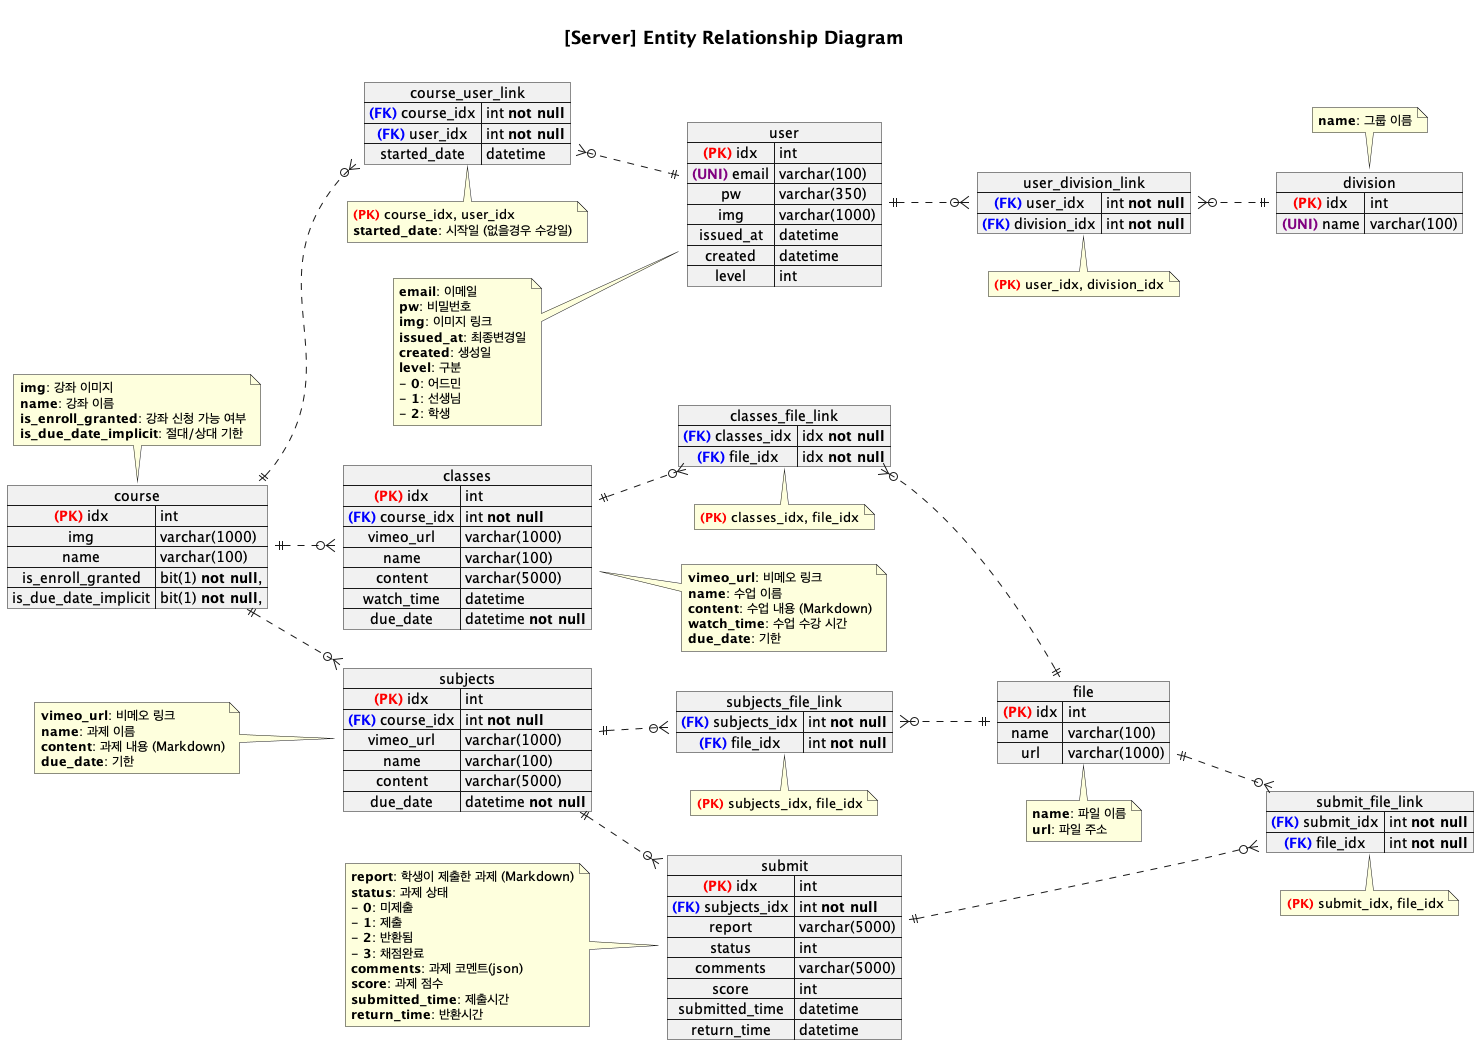

The diagram above was rendered by PlantUML. Its source (embedded in the PNG):
@startuml erd

left to right direction

title

=[Server] Entity Relationship Diagram

end title

map course {
    <color:red>**(PK)**</color> idx => int
    img => varchar(1000)
    name => varchar(100)
    is_enroll_granted => bit(1) **not null**,
    is_due_date_implicit => bit(1) **not null**,
}
note top: **img**: 강좌 이미지\n**name**: 강좌 이름\n**is_enroll_granted**: 강좌 신청 가능 여부\n**is_due_date_implicit**: 절대/상대 기한

map classes {
  <color:red>**(PK)**</color> idx => int
  <color:blue>**(FK)**</color> course_idx => int **not null**
  vimeo_url => varchar(1000)
  name => varchar(100)
  content => varchar(5000)
  watch_time => datetime
  due_date => datetime **not null**
}
note right: **vimeo_url**: 비메오 링크\n**name**: 수업 이름\n**content**: 수업 내용 (Markdown)\n**watch_time**: 수업 수강 시간\n**due_date**: 기한





map subjects {
  <color:red>**(PK)**</color> idx => int
  <color:blue>**(FK)**</color> course_idx => int **not null**
  vimeo_url => varchar(1000)
  name => varchar(100)
  content => varchar(5000)  
  due_date => datetime **not null**
}
note left: **vimeo_url**: 비메오 링크\n**name**: 과제 이름\n**content**: 과제 내용 (Markdown)\n**due_date**: 기한

map submit {
  <color:red>**(PK)**</color> idx => int
  <color:blue>**(FK)**</color> subjects_idx => int **not null**

  report => varchar(5000)
  status => int
  comments => varchar(5000)
  score => int
  submitted_time => datetime
  return_time => datetime
}
note left: **report**: 학생이 제출한 과제 (Markdown)\n**status**: 과제 상태\n- **0**: 미제출\n- **1**: 제출\n- **2**: 반환됨\n- **3**: 채점완료\n**comments**: 과제 코멘트(json)\n**score**: 과제 점수\n**submitted_time**: 제출시간\n**return_time**: 반환시간


map file {
  <color:red>**(PK)**</color> idx => int
  name => varchar(100)
  url => varchar(1000)
}
note bottom: **name**: 파일 이름\n**url**: 파일 주소


map user {
  <color:red>**(PK)**</color> idx => int
  <color:purple>**(UNI)**</color> email => varchar(100)
  pw => varchar(350)
  img => varchar(1000)
  issued_at => datetime
  created => datetime
  level => int
}
note left: **email**: 이메일\n**pw**: 비밀번호\n**img**: 이미지 링크\n**issued_at**: 최종변경일\n**created**: 생성일\n**level**: 구분\n- **0**: 어드민\n- **1**: 선생님\n- **2**: 학생



map division {
  <color:red>**(PK)**</color> idx => int
  <color:purple>**(UNI)**</color> name => varchar(100)
}
note top: **name**: 그룹 이름

map classes_file_link {
  <color:blue>**(FK)**</color> classes_idx => idx **not null**
  <color:blue>**(FK)**</color> file_idx => idx **not null**
}
note bottom: <color:red>**(PK)**</color> classes_idx, file_idx

map subjects_file_link {
  <color:blue>**(FK)**</color> subjects_idx => int **not null**
  <color:blue>**(FK)**</color> file_idx => int **not null**
}
note bottom: <color:red>**(PK)**</color> subjects_idx, file_idx

map submit_file_link {
  <color:blue>**(FK)**</color> submit_idx => int **not null**
  <color:blue>**(FK)**</color> file_idx => int **not null**
}
note bottom: <color:red>**(PK)**</color> submit_idx, file_idx

map course_user_link {
  <color:blue>**(FK)**</color> course_idx => int **not null**
  <color:blue>**(FK)**</color> user_idx => int **not null**
  started_date => datetime
}
note bottom: <color:red>**(PK)**</color> course_idx, user_idx\n**started_date**: 시작일 (없을경우 수강일)

map user_division_link {
  <color:blue>**(FK)**</color> user_idx => int **not null**
  <color:blue>**(FK)**</color> division_idx => int **not null**
}
note bottom: <color:red>**(PK)**</color> user_idx, division_idx



course ||..o{ course_user_link
course_user_link }o..|| user

user ||..o{ user_division_link
user_division_link }o..|| division

course ||..o{ classes
course ||..o{ subjects

classes ||..o{ classes_file_link
subjects ||..o{ subjects_file_link

classes_file_link }o..|| file
subjects_file_link }o..|| file



subjects ||..o{ submit
submit ||..o{ submit_file_link
file ||..o{ submit_file_link







' customer }o..|| instructor
' customer }o..|| brand_office

' instructor }o..|| brand_office

' lesson }o..|| customer
' lesson ||..|| course

' lesson_history_link }|..|| history
' lesson_history_link }|..|| lesson

' course_pose_link }|..|| course
' course_pose_link }|..|| pose

' body_status }o..|| customer

' customer_survey }o..|| customer

'inst_survey }o..|| instructor
'pose }..|| course

@enduml